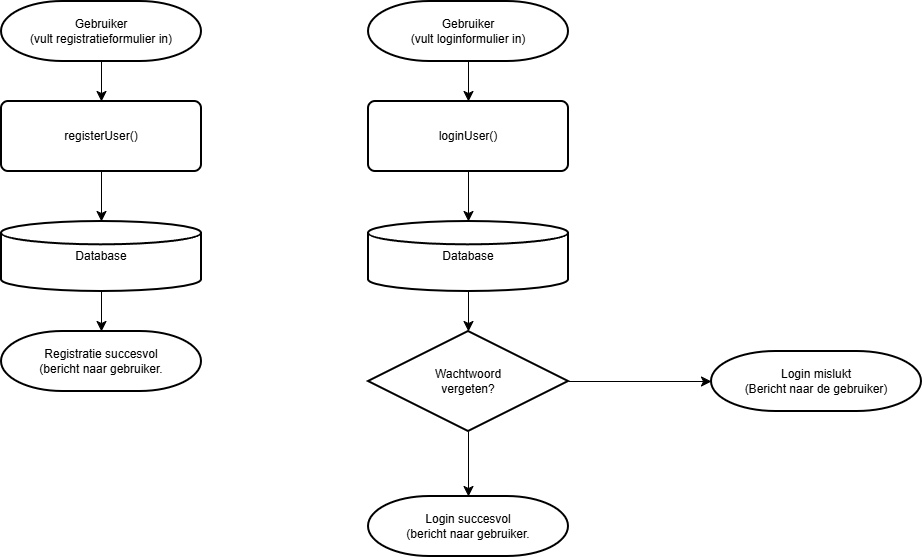

The diagram above was exported from draw.io. Its source (the exported page's mxGraphModel, read from the mxfile embedded in the PNG):
<mxGraphModel dx="1257" dy="666" grid="1" gridSize="10" guides="1" tooltips="1" connect="1" arrows="1" fold="1" page="1" pageScale="1" pageWidth="827" pageHeight="1169" math="0" shadow="0">
  <root>
    <mxCell id="0" />
    <mxCell id="1" parent="0" />
    <mxCell id="ij3Ux8ahN-Md_7L9pDk1-9" edge="1" parent="1" source="ij3Ux8ahN-Md_7L9pDk1-5" style="edgeStyle=none;curved=1;rounded=0;orthogonalLoop=1;jettySize=auto;html=1;entryX=0.5;entryY=0;entryDx=0;entryDy=0;fontSize=12;startSize=8;endSize=8;" target="ij3Ux8ahN-Md_7L9pDk1-6">
      <mxGeometry relative="1" as="geometry" />
    </mxCell>
    <mxCell id="ij3Ux8ahN-Md_7L9pDk1-5" parent="1" style="strokeWidth=2;html=1;shape=mxgraph.flowchart.terminator;whiteSpace=wrap;" value="Gebruiker&lt;br&gt;(vult registratieformulier in)" vertex="1">
      <mxGeometry height="60" width="200" x="260" y="30" as="geometry" />
    </mxCell>
    <mxCell id="ij3Ux8ahN-Md_7L9pDk1-6" parent="1" style="rounded=1;whiteSpace=wrap;html=1;absoluteArcSize=1;arcSize=14;strokeWidth=2;" value="registerUser()" vertex="1">
      <mxGeometry height="70" width="200" x="260" y="130" as="geometry" />
    </mxCell>
    <mxCell id="ij3Ux8ahN-Md_7L9pDk1-7" parent="1" style="strokeWidth=2;html=1;shape=mxgraph.flowchart.database;whiteSpace=wrap;" value="Database" vertex="1">
      <mxGeometry height="70" width="200" x="260" y="250" as="geometry" />
    </mxCell>
    <mxCell id="ij3Ux8ahN-Md_7L9pDk1-8" parent="1" style="strokeWidth=2;html=1;shape=mxgraph.flowchart.terminator;whiteSpace=wrap;" value="Registratie succesvol&lt;br&gt;(bericht naar gebruiker." vertex="1">
      <mxGeometry height="60" width="200" x="260" y="360" as="geometry" />
    </mxCell>
    <mxCell id="ij3Ux8ahN-Md_7L9pDk1-10" edge="1" parent="1" source="ij3Ux8ahN-Md_7L9pDk1-6" style="edgeStyle=none;curved=1;rounded=0;orthogonalLoop=1;jettySize=auto;html=1;entryX=0.5;entryY=0;entryDx=0;entryDy=0;entryPerimeter=0;fontSize=12;startSize=8;endSize=8;" target="ij3Ux8ahN-Md_7L9pDk1-7">
      <mxGeometry relative="1" as="geometry" />
    </mxCell>
    <mxCell id="ij3Ux8ahN-Md_7L9pDk1-11" edge="1" parent="1" source="ij3Ux8ahN-Md_7L9pDk1-7" style="edgeStyle=none;curved=1;rounded=0;orthogonalLoop=1;jettySize=auto;html=1;entryX=0.5;entryY=0;entryDx=0;entryDy=0;entryPerimeter=0;fontSize=12;startSize=8;endSize=8;" target="ij3Ux8ahN-Md_7L9pDk1-8">
      <mxGeometry relative="1" as="geometry" />
    </mxCell>
    <mxCell id="ij3Ux8ahN-Md_7L9pDk1-13" edge="1" parent="1" source="ij3Ux8ahN-Md_7L9pDk1-14" style="edgeStyle=none;curved=1;rounded=0;orthogonalLoop=1;jettySize=auto;html=1;entryX=0.5;entryY=0;entryDx=0;entryDy=0;fontSize=12;startSize=8;endSize=8;" target="ij3Ux8ahN-Md_7L9pDk1-15">
      <mxGeometry relative="1" as="geometry" />
    </mxCell>
    <mxCell id="ij3Ux8ahN-Md_7L9pDk1-14" parent="1" style="strokeWidth=2;html=1;shape=mxgraph.flowchart.terminator;whiteSpace=wrap;" value="Gebruiker&lt;br&gt;(vult loginformulier in)" vertex="1">
      <mxGeometry height="60" width="200" x="627" y="30" as="geometry" />
    </mxCell>
    <mxCell id="ij3Ux8ahN-Md_7L9pDk1-15" parent="1" style="rounded=1;whiteSpace=wrap;html=1;absoluteArcSize=1;arcSize=14;strokeWidth=2;" value="loginUser()" vertex="1">
      <mxGeometry height="70" width="200" x="627" y="130" as="geometry" />
    </mxCell>
    <mxCell id="ij3Ux8ahN-Md_7L9pDk1-16" parent="1" style="strokeWidth=2;html=1;shape=mxgraph.flowchart.database;whiteSpace=wrap;" value="Database" vertex="1">
      <mxGeometry height="70" width="200" x="627" y="250" as="geometry" />
    </mxCell>
    <mxCell id="ij3Ux8ahN-Md_7L9pDk1-17" parent="1" style="strokeWidth=2;html=1;shape=mxgraph.flowchart.terminator;whiteSpace=wrap;" value="Login succesvol&lt;br&gt;(bericht naar gebruiker." vertex="1">
      <mxGeometry height="60" width="200" x="627" y="525" as="geometry" />
    </mxCell>
    <mxCell id="ij3Ux8ahN-Md_7L9pDk1-18" edge="1" parent="1" source="ij3Ux8ahN-Md_7L9pDk1-15" style="edgeStyle=none;curved=1;rounded=0;orthogonalLoop=1;jettySize=auto;html=1;entryX=0.5;entryY=0;entryDx=0;entryDy=0;entryPerimeter=0;fontSize=12;startSize=8;endSize=8;" target="ij3Ux8ahN-Md_7L9pDk1-16">
      <mxGeometry relative="1" as="geometry" />
    </mxCell>
    <mxCell id="ij3Ux8ahN-Md_7L9pDk1-20" parent="1" style="strokeWidth=2;html=1;shape=mxgraph.flowchart.decision;whiteSpace=wrap;" value="Wachtwoord&lt;br&gt;vergeten?" vertex="1">
      <mxGeometry height="100" width="200" x="627" y="360" as="geometry" />
    </mxCell>
    <mxCell id="ij3Ux8ahN-Md_7L9pDk1-21" parent="1" style="strokeWidth=2;html=1;shape=mxgraph.flowchart.terminator;whiteSpace=wrap;" value="Login mislukt&lt;br&gt;(Bericht naar de gebruiker)" vertex="1">
      <mxGeometry height="60" width="210" x="970" y="380" as="geometry" />
    </mxCell>
    <mxCell id="ij3Ux8ahN-Md_7L9pDk1-22" edge="1" parent="1" source="ij3Ux8ahN-Md_7L9pDk1-16" style="edgeStyle=none;curved=1;rounded=0;orthogonalLoop=1;jettySize=auto;html=1;entryX=0.5;entryY=0;entryDx=0;entryDy=0;entryPerimeter=0;fontSize=12;startSize=8;endSize=8;" target="ij3Ux8ahN-Md_7L9pDk1-20">
      <mxGeometry relative="1" as="geometry" />
    </mxCell>
    <mxCell id="ij3Ux8ahN-Md_7L9pDk1-23" edge="1" parent="1" source="ij3Ux8ahN-Md_7L9pDk1-20" style="edgeStyle=none;curved=1;rounded=0;orthogonalLoop=1;jettySize=auto;html=1;entryX=0.5;entryY=0;entryDx=0;entryDy=0;entryPerimeter=0;fontSize=12;startSize=8;endSize=8;" target="ij3Ux8ahN-Md_7L9pDk1-17">
      <mxGeometry relative="1" as="geometry" />
    </mxCell>
    <mxCell id="ij3Ux8ahN-Md_7L9pDk1-24" edge="1" parent="1" source="ij3Ux8ahN-Md_7L9pDk1-20" style="edgeStyle=none;curved=1;rounded=0;orthogonalLoop=1;jettySize=auto;html=1;entryX=0;entryY=0.5;entryDx=0;entryDy=0;entryPerimeter=0;fontSize=12;startSize=8;endSize=8;" target="ij3Ux8ahN-Md_7L9pDk1-21">
      <mxGeometry relative="1" as="geometry" />
    </mxCell>
  </root>
</mxGraphModel>